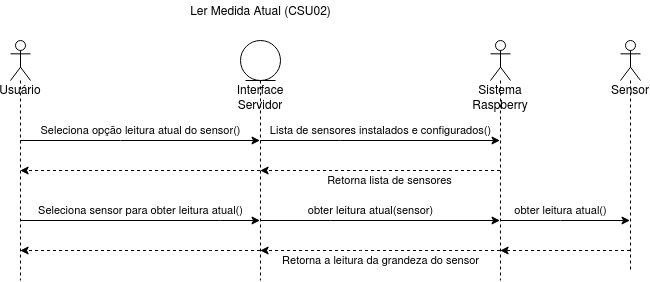

The diagram above was exported from draw.io. Its source (the exported page's mxGraphModel, read from the mxfile embedded in the PNG):
<mxGraphModel dx="684" dy="413" grid="1" gridSize="10" guides="1" tooltips="1" connect="1" arrows="1" fold="1" page="1" pageScale="1" pageWidth="827" pageHeight="1169" math="0" shadow="0">
  <root>
    <mxCell id="0" />
    <mxCell id="1" parent="0" />
    <mxCell id="GYLj3oveu5yHECM8KBPi-12" style="edgeStyle=orthogonalEdgeStyle;rounded=0;orthogonalLoop=1;jettySize=auto;html=1;" edge="1" parent="1" source="GYLj3oveu5yHECM8KBPi-6" target="GYLj3oveu5yHECM8KBPi-9">
      <mxGeometry relative="1" as="geometry">
        <Array as="points">
          <mxPoint x="450" y="160" />
          <mxPoint x="450" y="160" />
        </Array>
      </mxGeometry>
    </mxCell>
    <mxCell id="GYLj3oveu5yHECM8KBPi-13" value="Lista de sensores instalados e configurados()" style="edgeLabel;html=1;align=center;verticalAlign=middle;resizable=0;points=[];" vertex="1" connectable="0" parent="GYLj3oveu5yHECM8KBPi-12">
      <mxGeometry x="-0.3761" y="-1" relative="1" as="geometry">
        <mxPoint x="45.33" y="-11" as="offset" />
      </mxGeometry>
    </mxCell>
    <mxCell id="GYLj3oveu5yHECM8KBPi-15" style="edgeStyle=orthogonalEdgeStyle;rounded=0;orthogonalLoop=1;jettySize=auto;html=1;dashed=1;" edge="1" parent="1" source="GYLj3oveu5yHECM8KBPi-6" target="GYLj3oveu5yHECM8KBPi-8">
      <mxGeometry relative="1" as="geometry">
        <Array as="points">
          <mxPoint x="270" y="190" />
          <mxPoint x="270" y="190" />
        </Array>
      </mxGeometry>
    </mxCell>
    <mxCell id="GYLj3oveu5yHECM8KBPi-18" style="edgeStyle=orthogonalEdgeStyle;rounded=0;orthogonalLoop=1;jettySize=auto;html=1;" edge="1" parent="1" source="GYLj3oveu5yHECM8KBPi-6" target="GYLj3oveu5yHECM8KBPi-9">
      <mxGeometry relative="1" as="geometry">
        <Array as="points">
          <mxPoint x="440" y="240" />
          <mxPoint x="440" y="240" />
        </Array>
      </mxGeometry>
    </mxCell>
    <mxCell id="GYLj3oveu5yHECM8KBPi-19" value="obter leitura atual(sensor)" style="edgeLabel;html=1;align=center;verticalAlign=middle;resizable=0;points=[];" vertex="1" connectable="0" parent="GYLj3oveu5yHECM8KBPi-18">
      <mxGeometry x="-0.3287" y="2" relative="1" as="geometry">
        <mxPoint x="29.5" y="-8" as="offset" />
      </mxGeometry>
    </mxCell>
    <mxCell id="GYLj3oveu5yHECM8KBPi-21" style="edgeStyle=orthogonalEdgeStyle;rounded=0;orthogonalLoop=1;jettySize=auto;html=1;dashed=1;" edge="1" parent="1" source="GYLj3oveu5yHECM8KBPi-6" target="GYLj3oveu5yHECM8KBPi-8">
      <mxGeometry relative="1" as="geometry">
        <Array as="points">
          <mxPoint x="320" y="270" />
          <mxPoint x="320" y="270" />
        </Array>
      </mxGeometry>
    </mxCell>
    <mxCell id="GYLj3oveu5yHECM8KBPi-6" value="&lt;div&gt;Interface&lt;/div&gt;&lt;div&gt;Servidor&lt;/div&gt;" style="shape=umlLifeline;participant=umlEntity;perimeter=lifelinePerimeter;whiteSpace=wrap;html=1;container=1;collapsible=0;recursiveResize=0;verticalAlign=top;spacingTop=36;outlineConnect=0;" vertex="1" parent="1">
      <mxGeometry x="350" y="60" width="40" height="240" as="geometry" />
    </mxCell>
    <mxCell id="GYLj3oveu5yHECM8KBPi-10" style="edgeStyle=orthogonalEdgeStyle;rounded=0;orthogonalLoop=1;jettySize=auto;html=1;" edge="1" parent="1" source="GYLj3oveu5yHECM8KBPi-8" target="GYLj3oveu5yHECM8KBPi-6">
      <mxGeometry relative="1" as="geometry">
        <Array as="points">
          <mxPoint x="230" y="160" />
          <mxPoint x="230" y="160" />
        </Array>
      </mxGeometry>
    </mxCell>
    <mxCell id="GYLj3oveu5yHECM8KBPi-11" value="Seleciona opção leitura atual do sensor()" style="edgeLabel;html=1;align=center;verticalAlign=middle;resizable=0;points=[];" vertex="1" connectable="0" parent="GYLj3oveu5yHECM8KBPi-10">
      <mxGeometry x="-0.3391" y="2" relative="1" as="geometry">
        <mxPoint x="41.17" y="-8" as="offset" />
      </mxGeometry>
    </mxCell>
    <mxCell id="GYLj3oveu5yHECM8KBPi-16" style="edgeStyle=orthogonalEdgeStyle;rounded=0;orthogonalLoop=1;jettySize=auto;html=1;" edge="1" parent="1">
      <mxGeometry relative="1" as="geometry">
        <mxPoint x="129.66666666666663" y="240" as="sourcePoint" />
        <mxPoint x="369.5" y="240" as="targetPoint" />
        <Array as="points">
          <mxPoint x="330" y="240" />
          <mxPoint x="330" y="240" />
        </Array>
      </mxGeometry>
    </mxCell>
    <mxCell id="GYLj3oveu5yHECM8KBPi-17" value="Seleciona sensor para obter leitura atual()" style="edgeLabel;html=1;align=center;verticalAlign=middle;resizable=0;points=[];" vertex="1" connectable="0" parent="GYLj3oveu5yHECM8KBPi-16">
      <mxGeometry x="-0.3079" y="1" relative="1" as="geometry">
        <mxPoint x="37" y="-9" as="offset" />
      </mxGeometry>
    </mxCell>
    <mxCell id="GYLj3oveu5yHECM8KBPi-8" value="&lt;div&gt;Usuário&lt;/div&gt;" style="shape=umlLifeline;participant=umlActor;perimeter=lifelinePerimeter;whiteSpace=wrap;html=1;container=1;collapsible=0;recursiveResize=0;verticalAlign=top;spacingTop=36;outlineConnect=0;" vertex="1" parent="1">
      <mxGeometry x="120" y="60" width="20" height="240" as="geometry" />
    </mxCell>
    <mxCell id="GYLj3oveu5yHECM8KBPi-14" style="edgeStyle=orthogonalEdgeStyle;rounded=0;orthogonalLoop=1;jettySize=auto;html=1;dashed=1;" edge="1" parent="1" source="GYLj3oveu5yHECM8KBPi-9" target="GYLj3oveu5yHECM8KBPi-6">
      <mxGeometry relative="1" as="geometry">
        <Array as="points">
          <mxPoint x="520" y="190" />
          <mxPoint x="520" y="190" />
        </Array>
      </mxGeometry>
    </mxCell>
    <mxCell id="GYLj3oveu5yHECM8KBPi-23" value="Retorna lista de sensores" style="edgeLabel;html=1;align=center;verticalAlign=middle;resizable=0;points=[];" vertex="1" connectable="0" parent="GYLj3oveu5yHECM8KBPi-14">
      <mxGeometry x="-0.0744" y="1" relative="1" as="geometry">
        <mxPoint y="9" as="offset" />
      </mxGeometry>
    </mxCell>
    <mxCell id="GYLj3oveu5yHECM8KBPi-20" style="edgeStyle=orthogonalEdgeStyle;rounded=0;orthogonalLoop=1;jettySize=auto;html=1;dashed=1;" edge="1" parent="1" source="GYLj3oveu5yHECM8KBPi-9" target="GYLj3oveu5yHECM8KBPi-6">
      <mxGeometry relative="1" as="geometry">
        <Array as="points">
          <mxPoint x="470" y="270" />
          <mxPoint x="470" y="270" />
        </Array>
      </mxGeometry>
    </mxCell>
    <mxCell id="GYLj3oveu5yHECM8KBPi-25" value="Retorna a leitura da grandeza do sensor" style="edgeLabel;html=1;align=center;verticalAlign=middle;resizable=0;points=[];" vertex="1" connectable="0" parent="GYLj3oveu5yHECM8KBPi-20">
      <mxGeometry x="0.2106" y="4" relative="1" as="geometry">
        <mxPoint x="25.5" y="6" as="offset" />
      </mxGeometry>
    </mxCell>
    <mxCell id="GYLj3oveu5yHECM8KBPi-29" style="edgeStyle=orthogonalEdgeStyle;rounded=0;orthogonalLoop=1;jettySize=auto;html=1;" edge="1" parent="1" source="GYLj3oveu5yHECM8KBPi-9" target="GYLj3oveu5yHECM8KBPi-27">
      <mxGeometry relative="1" as="geometry">
        <Array as="points">
          <mxPoint x="670" y="240" />
          <mxPoint x="670" y="240" />
        </Array>
      </mxGeometry>
    </mxCell>
    <mxCell id="GYLj3oveu5yHECM8KBPi-30" value="obter leitura atual()" style="edgeLabel;html=1;align=center;verticalAlign=middle;resizable=0;points=[];" vertex="1" connectable="0" parent="GYLj3oveu5yHECM8KBPi-29">
      <mxGeometry x="0.1887" y="1" relative="1" as="geometry">
        <mxPoint x="-17.17" y="-9" as="offset" />
      </mxGeometry>
    </mxCell>
    <mxCell id="GYLj3oveu5yHECM8KBPi-9" value="&lt;div&gt;Sistema&lt;/div&gt;&lt;div&gt;Raspberry&lt;br&gt;&lt;/div&gt;" style="shape=umlLifeline;participant=umlActor;perimeter=lifelinePerimeter;whiteSpace=wrap;html=1;container=1;collapsible=0;recursiveResize=0;verticalAlign=top;spacingTop=36;outlineConnect=0;" vertex="1" parent="1">
      <mxGeometry x="600" y="60" width="20" height="240" as="geometry" />
    </mxCell>
    <mxCell id="GYLj3oveu5yHECM8KBPi-22" value="&lt;a href=&quot;https://github.com/PJI29006-classroom/2020-01-estacao-metereologica-estacao-alexandre-andre-e-luiza/blob/master/doc/markdown/descricao-casos-de-uso/sistema-servidor/ler-medida-atual.md&quot;&gt;&lt;font color=&quot;#000000&quot;&gt;Ler Medida Atual (CSU02)&lt;/font&gt;&lt;/a&gt;" style="text;html=1;align=center;verticalAlign=middle;resizable=0;points=[];autosize=1;" vertex="1" parent="1">
      <mxGeometry x="290" y="20" width="160" height="20" as="geometry" />
    </mxCell>
    <mxCell id="GYLj3oveu5yHECM8KBPi-31" style="edgeStyle=orthogonalEdgeStyle;rounded=0;orthogonalLoop=1;jettySize=auto;html=1;dashed=1;" edge="1" parent="1" source="GYLj3oveu5yHECM8KBPi-27" target="GYLj3oveu5yHECM8KBPi-9">
      <mxGeometry relative="1" as="geometry">
        <Array as="points">
          <mxPoint x="680" y="270" />
          <mxPoint x="680" y="270" />
        </Array>
      </mxGeometry>
    </mxCell>
    <mxCell id="GYLj3oveu5yHECM8KBPi-27" value="Sensor" style="shape=umlLifeline;participant=umlActor;perimeter=lifelinePerimeter;whiteSpace=wrap;html=1;container=1;collapsible=0;recursiveResize=0;verticalAlign=top;spacingTop=36;outlineConnect=0;" vertex="1" parent="1">
      <mxGeometry x="730" y="60" width="20" height="230" as="geometry" />
    </mxCell>
  </root>
</mxGraphModel>